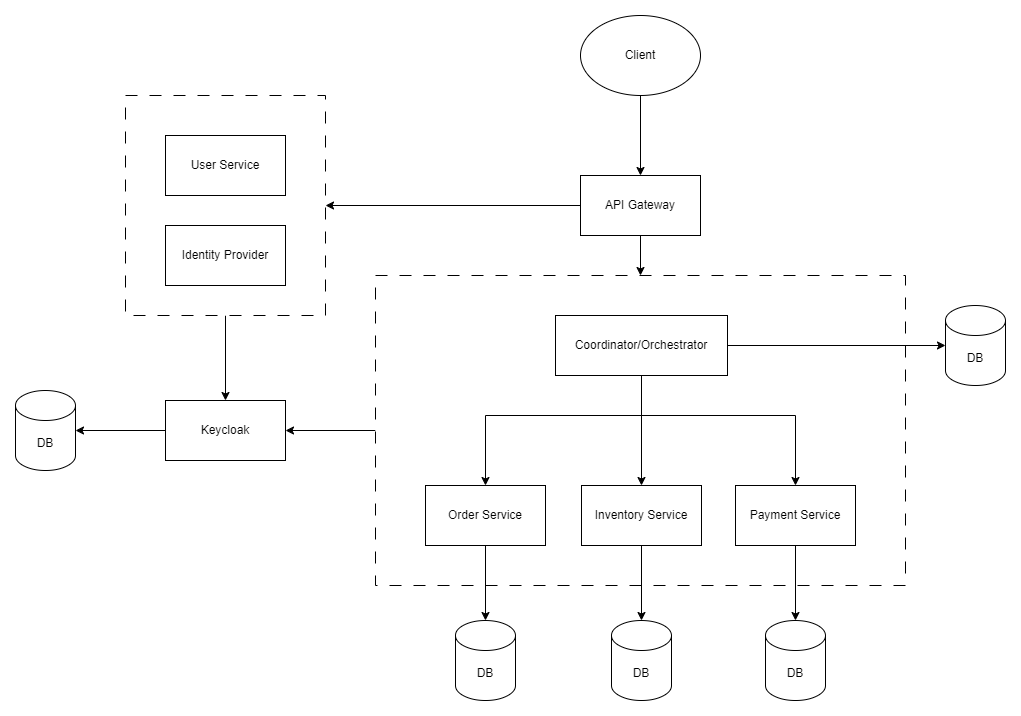

The diagram above was exported from draw.io. Its source (the exported page's mxGraphModel, read from the mxfile embedded in the PNG):
<mxGraphModel dx="2261" dy="2053" grid="1" gridSize="10" guides="1" tooltips="1" connect="1" arrows="1" fold="1" page="1" pageScale="1" pageWidth="827" pageHeight="1169" math="0" shadow="0">
  <root>
    <mxCell id="0" />
    <mxCell id="1" parent="0" />
    <mxCell id="-akrdYMSI8OENX0AJnH0-8" style="edgeStyle=orthogonalEdgeStyle;rounded=0;orthogonalLoop=1;jettySize=auto;html=1;entryX=0.5;entryY=0;entryDx=0;entryDy=0;" parent="1" source="-akrdYMSI8OENX0AJnH0-5" target="3OzL-_Qp3zc-YJaEwdNm-1" edge="1">
      <mxGeometry relative="1" as="geometry" />
    </mxCell>
    <mxCell id="-akrdYMSI8OENX0AJnH0-5" value="" style="rounded=0;whiteSpace=wrap;html=1;dashed=1;dashPattern=12 12;" parent="1" vertex="1">
      <mxGeometry x="-380" y="-20" width="200" height="220" as="geometry" />
    </mxCell>
    <mxCell id="-akrdYMSI8OENX0AJnH0-9" style="edgeStyle=orthogonalEdgeStyle;rounded=0;orthogonalLoop=1;jettySize=auto;html=1;entryX=1;entryY=0.5;entryDx=0;entryDy=0;" parent="1" source="3OzL-_Qp3zc-YJaEwdNm-4" target="3OzL-_Qp3zc-YJaEwdNm-1" edge="1">
      <mxGeometry relative="1" as="geometry" />
    </mxCell>
    <mxCell id="3OzL-_Qp3zc-YJaEwdNm-4" value="" style="rounded=0;whiteSpace=wrap;html=1;dashed=1;dashPattern=12 12;" parent="1" vertex="1">
      <mxGeometry x="-130" y="160" width="530" height="310" as="geometry" />
    </mxCell>
    <mxCell id="BG3T77rH6hynmrFZGfO5-32" value="Payment Service" style="rounded=0;whiteSpace=wrap;html=1;" parent="1" vertex="1">
      <mxGeometry x="230" y="370" width="120" height="60" as="geometry" />
    </mxCell>
    <mxCell id="BG3T77rH6hynmrFZGfO5-33" value="Inventory Service" style="rounded=0;whiteSpace=wrap;html=1;" parent="1" vertex="1">
      <mxGeometry x="76" y="370" width="120" height="60" as="geometry" />
    </mxCell>
    <mxCell id="BG3T77rH6hynmrFZGfO5-53" style="edgeStyle=orthogonalEdgeStyle;rounded=0;orthogonalLoop=1;jettySize=auto;html=1;" parent="1" source="BG3T77rH6hynmrFZGfO5-35" target="BG3T77rH6hynmrFZGfO5-39" edge="1">
      <mxGeometry relative="1" as="geometry" />
    </mxCell>
    <mxCell id="BG3T77rH6hynmrFZGfO5-35" value="Order Service" style="rounded=0;whiteSpace=wrap;html=1;" parent="1" vertex="1">
      <mxGeometry x="-80" y="370" width="120" height="60" as="geometry" />
    </mxCell>
    <mxCell id="BG3T77rH6hynmrFZGfO5-48" style="edgeStyle=orthogonalEdgeStyle;rounded=0;orthogonalLoop=1;jettySize=auto;html=1;entryX=0.5;entryY=0;entryDx=0;entryDy=0;" parent="1" source="BG3T77rH6hynmrFZGfO5-38" target="BG3T77rH6hynmrFZGfO5-33" edge="1">
      <mxGeometry relative="1" as="geometry" />
    </mxCell>
    <mxCell id="BG3T77rH6hynmrFZGfO5-49" style="edgeStyle=orthogonalEdgeStyle;rounded=0;orthogonalLoop=1;jettySize=auto;html=1;entryX=0.5;entryY=0;entryDx=0;entryDy=0;" parent="1" source="BG3T77rH6hynmrFZGfO5-38" target="BG3T77rH6hynmrFZGfO5-35" edge="1">
      <mxGeometry relative="1" as="geometry">
        <Array as="points">
          <mxPoint x="136" y="300" />
          <mxPoint x="-20" y="300" />
        </Array>
      </mxGeometry>
    </mxCell>
    <mxCell id="BG3T77rH6hynmrFZGfO5-50" style="edgeStyle=orthogonalEdgeStyle;rounded=0;orthogonalLoop=1;jettySize=auto;html=1;entryX=0.5;entryY=0;entryDx=0;entryDy=0;" parent="1" source="BG3T77rH6hynmrFZGfO5-38" target="BG3T77rH6hynmrFZGfO5-32" edge="1">
      <mxGeometry relative="1" as="geometry">
        <Array as="points">
          <mxPoint x="136" y="300" />
          <mxPoint x="290" y="300" />
        </Array>
      </mxGeometry>
    </mxCell>
    <mxCell id="BG3T77rH6hynmrFZGfO5-38" value="Coordinator/Orchestrator" style="rounded=0;whiteSpace=wrap;html=1;" parent="1" vertex="1">
      <mxGeometry x="50" y="200" width="172" height="60" as="geometry" />
    </mxCell>
    <mxCell id="BG3T77rH6hynmrFZGfO5-39" value="DB" style="shape=cylinder3;whiteSpace=wrap;html=1;boundedLbl=1;backgroundOutline=1;size=15;" parent="1" vertex="1">
      <mxGeometry x="-50" y="505" width="60" height="80" as="geometry" />
    </mxCell>
    <mxCell id="BG3T77rH6hynmrFZGfO5-40" value="DB" style="shape=cylinder3;whiteSpace=wrap;html=1;boundedLbl=1;backgroundOutline=1;size=15;" parent="1" vertex="1">
      <mxGeometry x="260" y="505" width="60" height="80" as="geometry" />
    </mxCell>
    <mxCell id="BG3T77rH6hynmrFZGfO5-41" value="DB" style="shape=cylinder3;whiteSpace=wrap;html=1;boundedLbl=1;backgroundOutline=1;size=15;" parent="1" vertex="1">
      <mxGeometry x="106" y="505" width="60" height="80" as="geometry" />
    </mxCell>
    <mxCell id="BG3T77rH6hynmrFZGfO5-51" style="edgeStyle=orthogonalEdgeStyle;rounded=0;orthogonalLoop=1;jettySize=auto;html=1;entryX=0.5;entryY=0;entryDx=0;entryDy=0;entryPerimeter=0;" parent="1" source="BG3T77rH6hynmrFZGfO5-33" target="BG3T77rH6hynmrFZGfO5-41" edge="1">
      <mxGeometry relative="1" as="geometry" />
    </mxCell>
    <mxCell id="BG3T77rH6hynmrFZGfO5-52" style="edgeStyle=orthogonalEdgeStyle;rounded=0;orthogonalLoop=1;jettySize=auto;html=1;entryX=0.5;entryY=0;entryDx=0;entryDy=0;entryPerimeter=0;" parent="1" source="BG3T77rH6hynmrFZGfO5-32" target="BG3T77rH6hynmrFZGfO5-40" edge="1">
      <mxGeometry relative="1" as="geometry" />
    </mxCell>
    <mxCell id="AUjWHs1O5JgKjqTwtfF9-3" style="edgeStyle=orthogonalEdgeStyle;rounded=0;orthogonalLoop=1;jettySize=auto;html=1;entryX=0.5;entryY=0;entryDx=0;entryDy=0;" parent="1" source="BG3T77rH6hynmrFZGfO5-56" target="AUjWHs1O5JgKjqTwtfF9-1" edge="1">
      <mxGeometry relative="1" as="geometry" />
    </mxCell>
    <mxCell id="BG3T77rH6hynmrFZGfO5-56" value="Client" style="ellipse;whiteSpace=wrap;html=1;" parent="1" vertex="1">
      <mxGeometry x="75" y="-100" width="120" height="80" as="geometry" />
    </mxCell>
    <mxCell id="BG3T77rH6hynmrFZGfO5-77" value="DB" style="shape=cylinder3;whiteSpace=wrap;html=1;boundedLbl=1;backgroundOutline=1;size=15;" parent="1" vertex="1">
      <mxGeometry x="440" y="190" width="60" height="80" as="geometry" />
    </mxCell>
    <mxCell id="BG3T77rH6hynmrFZGfO5-78" style="edgeStyle=orthogonalEdgeStyle;rounded=0;orthogonalLoop=1;jettySize=auto;html=1;entryX=0;entryY=0.5;entryDx=0;entryDy=0;entryPerimeter=0;" parent="1" source="BG3T77rH6hynmrFZGfO5-38" target="BG3T77rH6hynmrFZGfO5-77" edge="1">
      <mxGeometry relative="1" as="geometry" />
    </mxCell>
    <mxCell id="3OzL-_Qp3zc-YJaEwdNm-5" style="edgeStyle=orthogonalEdgeStyle;rounded=0;orthogonalLoop=1;jettySize=auto;html=1;" parent="1" source="3OzL-_Qp3zc-YJaEwdNm-1" target="3OzL-_Qp3zc-YJaEwdNm-2" edge="1">
      <mxGeometry relative="1" as="geometry" />
    </mxCell>
    <mxCell id="3OzL-_Qp3zc-YJaEwdNm-1" value="Keycloak" style="rounded=0;whiteSpace=wrap;html=1;" parent="1" vertex="1">
      <mxGeometry x="-340" y="285" width="120" height="60" as="geometry" />
    </mxCell>
    <mxCell id="3OzL-_Qp3zc-YJaEwdNm-2" value="DB" style="shape=cylinder3;whiteSpace=wrap;html=1;boundedLbl=1;backgroundOutline=1;size=15;" parent="1" vertex="1">
      <mxGeometry x="-490" y="275" width="60" height="80" as="geometry" />
    </mxCell>
    <mxCell id="AUjWHs1O5JgKjqTwtfF9-6" style="edgeStyle=orthogonalEdgeStyle;rounded=0;orthogonalLoop=1;jettySize=auto;html=1;entryX=0.5;entryY=0;entryDx=0;entryDy=0;" parent="1" source="AUjWHs1O5JgKjqTwtfF9-1" target="3OzL-_Qp3zc-YJaEwdNm-4" edge="1">
      <mxGeometry relative="1" as="geometry" />
    </mxCell>
    <mxCell id="-akrdYMSI8OENX0AJnH0-7" style="edgeStyle=orthogonalEdgeStyle;rounded=0;orthogonalLoop=1;jettySize=auto;html=1;entryX=1;entryY=0.5;entryDx=0;entryDy=0;" parent="1" source="AUjWHs1O5JgKjqTwtfF9-1" target="-akrdYMSI8OENX0AJnH0-5" edge="1">
      <mxGeometry relative="1" as="geometry" />
    </mxCell>
    <mxCell id="AUjWHs1O5JgKjqTwtfF9-1" value="API Gateway" style="rounded=0;whiteSpace=wrap;html=1;" parent="1" vertex="1">
      <mxGeometry x="75" y="60" width="120" height="60" as="geometry" />
    </mxCell>
    <mxCell id="dTUHe547wrmLxjotr25a-1" value="Identity Provider" style="rounded=0;whiteSpace=wrap;html=1;" parent="1" vertex="1">
      <mxGeometry x="-340" y="110" width="120" height="60" as="geometry" />
    </mxCell>
    <mxCell id="-akrdYMSI8OENX0AJnH0-1" value="User Service" style="rounded=0;whiteSpace=wrap;html=1;" parent="1" vertex="1">
      <mxGeometry x="-340" y="20" width="120" height="60" as="geometry" />
    </mxCell>
  </root>
</mxGraphModel>